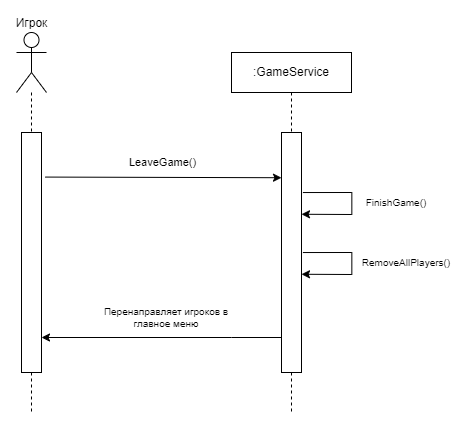

The diagram above was exported from draw.io. Its source (the exported page's mxGraphModel, read from the mxfile embedded in the PNG):
<mxGraphModel dx="1434" dy="-402" grid="1" gridSize="10" guides="1" tooltips="1" connect="1" arrows="1" fold="1" page="1" pageScale="1" pageWidth="827" pageHeight="1169" math="0" shadow="0">
  <root>
    <mxCell id="0" />
    <mxCell id="1" parent="0" />
    <mxCell id="yEqW_yRcxYOos75EuUcf-27" value="Игрок" style="shape=umlActor;verticalLabelPosition=top;verticalAlign=bottom;html=1;outlineConnect=0;labelPosition=center;align=center;" vertex="1" parent="1">
      <mxGeometry x="190" y="1310" width="30" height="60" as="geometry" />
    </mxCell>
    <mxCell id="yEqW_yRcxYOos75EuUcf-28" value=":GameService" style="rounded=0;whiteSpace=wrap;html=1;" vertex="1" parent="1">
      <mxGeometry x="405" y="1330" width="120" height="40" as="geometry" />
    </mxCell>
    <mxCell id="yEqW_yRcxYOos75EuUcf-29" value="" style="rounded=0;whiteSpace=wrap;html=1;" vertex="1" parent="1">
      <mxGeometry x="195" y="1410" width="20" height="240" as="geometry" />
    </mxCell>
    <mxCell id="yEqW_yRcxYOos75EuUcf-30" value="" style="rounded=0;whiteSpace=wrap;html=1;" vertex="1" parent="1">
      <mxGeometry x="455" y="1410" width="20" height="240" as="geometry" />
    </mxCell>
    <mxCell id="yEqW_yRcxYOos75EuUcf-31" value="" style="endArrow=none;dashed=1;html=1;rounded=0;entryX=0.5;entryY=0;entryDx=0;entryDy=0;" edge="1" parent="1" source="yEqW_yRcxYOos75EuUcf-27" target="yEqW_yRcxYOos75EuUcf-29">
      <mxGeometry width="50" height="50" relative="1" as="geometry">
        <mxPoint x="205" y="1350" as="sourcePoint" />
        <mxPoint x="355" y="1480" as="targetPoint" />
      </mxGeometry>
    </mxCell>
    <mxCell id="yEqW_yRcxYOos75EuUcf-32" value="" style="endArrow=none;dashed=1;html=1;rounded=0;entryX=0.5;entryY=0;entryDx=0;entryDy=0;exitX=0.5;exitY=1;exitDx=0;exitDy=0;" edge="1" parent="1" source="yEqW_yRcxYOos75EuUcf-28" target="yEqW_yRcxYOos75EuUcf-30">
      <mxGeometry width="50" height="50" relative="1" as="geometry">
        <mxPoint x="345" y="1350" as="sourcePoint" />
        <mxPoint x="345" y="1410" as="targetPoint" />
      </mxGeometry>
    </mxCell>
    <mxCell id="yEqW_yRcxYOos75EuUcf-33" value="" style="endArrow=none;dashed=1;html=1;rounded=0;exitX=0.5;exitY=1;exitDx=0;exitDy=0;" edge="1" parent="1" source="yEqW_yRcxYOos75EuUcf-29">
      <mxGeometry width="50" height="50" relative="1" as="geometry">
        <mxPoint x="205" y="1750" as="sourcePoint" />
        <mxPoint x="205" y="1690" as="targetPoint" />
      </mxGeometry>
    </mxCell>
    <mxCell id="yEqW_yRcxYOos75EuUcf-34" value="" style="endArrow=none;dashed=1;html=1;rounded=0;exitX=0.5;exitY=1;exitDx=0;exitDy=0;" edge="1" parent="1" source="yEqW_yRcxYOos75EuUcf-30">
      <mxGeometry width="50" height="50" relative="1" as="geometry">
        <mxPoint x="465" y="1730" as="sourcePoint" />
        <mxPoint x="465" y="1690" as="targetPoint" />
      </mxGeometry>
    </mxCell>
    <mxCell id="yEqW_yRcxYOos75EuUcf-35" value="" style="endArrow=classic;html=1;rounded=0;exitX=1.186;exitY=0.041;exitDx=0;exitDy=0;exitPerimeter=0;entryX=0.005;entryY=0.153;entryDx=0;entryDy=0;entryPerimeter=0;" edge="1" parent="1">
      <mxGeometry width="50" height="50" relative="1" as="geometry">
        <mxPoint x="218.62" y="1454.5699999999997" as="sourcePoint" />
        <mxPoint x="455.0000000000002" y="1455.2200000000003" as="targetPoint" />
      </mxGeometry>
    </mxCell>
    <mxCell id="yEqW_yRcxYOos75EuUcf-36" value="LeaveGame()" style="edgeLabel;html=1;align=center;verticalAlign=middle;resizable=0;points=[];" vertex="1" connectable="0" parent="yEqW_yRcxYOos75EuUcf-35">
      <mxGeometry x="-0.1031" y="-2" relative="1" as="geometry">
        <mxPoint x="11" y="-17" as="offset" />
      </mxGeometry>
    </mxCell>
    <mxCell id="yEqW_yRcxYOos75EuUcf-37" value="" style="endArrow=classic;html=1;rounded=0;exitX=1.076;exitY=0.047;exitDx=0;exitDy=0;exitPerimeter=0;entryX=0.983;entryY=0.193;entryDx=0;entryDy=0;entryPerimeter=0;" edge="1" parent="1">
      <mxGeometry width="50" height="50" relative="1" as="geometry">
        <mxPoint x="476.3799999999999" y="1470.04" as="sourcePoint" />
        <mxPoint x="474.9999999999998" y="1491.7600000000002" as="targetPoint" />
        <Array as="points">
          <mxPoint x="525.3399999999999" y="1470" />
          <mxPoint x="525.3399999999999" y="1492" />
        </Array>
      </mxGeometry>
    </mxCell>
    <mxCell id="yEqW_yRcxYOos75EuUcf-38" value="FinishGame()" style="text;html=1;align=center;verticalAlign=middle;whiteSpace=wrap;rounded=0;fontSize=10;" vertex="1" parent="1">
      <mxGeometry x="540" y="1470" width="60" height="20" as="geometry" />
    </mxCell>
    <mxCell id="yEqW_yRcxYOos75EuUcf-39" value="" style="endArrow=classic;html=1;rounded=0;exitX=0;exitY=0.25;exitDx=0;exitDy=0;entryX=1;entryY=0.25;entryDx=0;entryDy=0;" edge="1" parent="1">
      <mxGeometry width="50" height="50" relative="1" as="geometry">
        <mxPoint x="454.9999999999998" y="1615" as="sourcePoint" />
        <mxPoint x="215" y="1615" as="targetPoint" />
        <Array as="points">
          <mxPoint x="405" y="1615" />
        </Array>
      </mxGeometry>
    </mxCell>
    <mxCell id="yEqW_yRcxYOos75EuUcf-40" value="&lt;div style=&quot;font-size: 10px;&quot;&gt;Перенаправляет игроков в главное меню&lt;/div&gt;" style="text;html=1;align=center;verticalAlign=middle;whiteSpace=wrap;rounded=0;fontSize=10;" vertex="1" parent="1">
      <mxGeometry x="275" y="1570" width="130" height="50" as="geometry" />
    </mxCell>
    <mxCell id="yEqW_yRcxYOos75EuUcf-41" value="" style="endArrow=classic;html=1;rounded=0;exitX=1.076;exitY=0.047;exitDx=0;exitDy=0;exitPerimeter=0;entryX=0.983;entryY=0.193;entryDx=0;entryDy=0;entryPerimeter=0;" edge="1" parent="1">
      <mxGeometry width="50" height="50" relative="1" as="geometry">
        <mxPoint x="476.3799999999999" y="1530.04" as="sourcePoint" />
        <mxPoint x="474.9999999999998" y="1551.7600000000002" as="targetPoint" />
        <Array as="points">
          <mxPoint x="525.3399999999999" y="1530" />
          <mxPoint x="525.3399999999999" y="1552" />
        </Array>
      </mxGeometry>
    </mxCell>
    <mxCell id="yEqW_yRcxYOos75EuUcf-42" value="RemoveAllPlayers()" style="text;html=1;align=center;verticalAlign=middle;whiteSpace=wrap;rounded=0;fontSize=10;" vertex="1" parent="1">
      <mxGeometry x="550" y="1530" width="60" height="20" as="geometry" />
    </mxCell>
  </root>
</mxGraphModel>